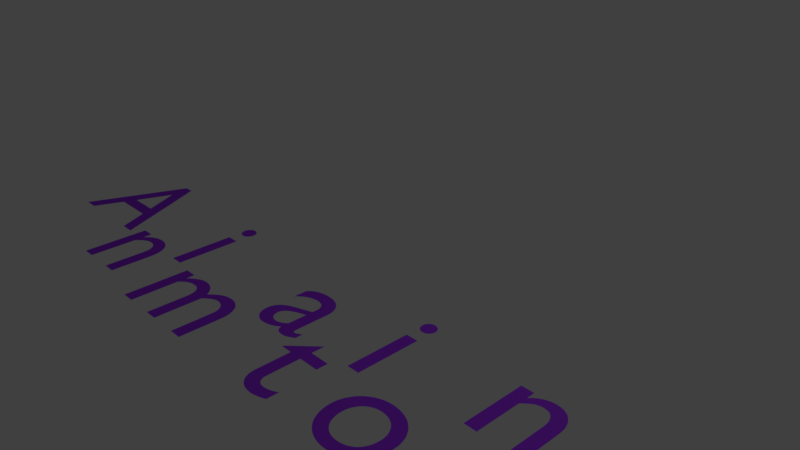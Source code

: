 # Source: textspliting.blend  (saved by Blender 2.78.0; exported with 4.5.12 LTS)
import bpy
from mathutils import Matrix  # noqa: F401  (used for matrix-valued properties, if any)

bpy.ops.wm.read_factory_settings(use_empty=True)
scene = bpy.context.scene
scene.name = 'Scene'

# ---- collections
col_collection_1 = bpy.data.collections.new('Collection 1'); scene.collection.children.link(col_collection_1)

# ---- materials (node trees are filled in below, after node groups)
mat_material_001 = bpy.data.materials.new('Material.001')
mat_material_001.alpha_threshold = 0.0
mat_material_001.use_transparent_shadow = False
mat_material_001.diffuse_color = (0.3071, 0.03452, 0.8, 1.0)
mat_material_001.roughness = 0.5

# ---- material node trees

# ---- world
world_world = bpy.data.worlds.new('World'); scene.world = world_world
world_world.color = (0.05088, 0.05088, 0.05088)
world_world.use_sun_shadow = False
world_world.sun_shadow_jitter_overblur = 0.0
world_world.cycles.sampling_method = 'MANUAL'

# ---- cameras
cam_camera = bpy.data.cameras.new('Camera')
cam_camera.clip_end = 100.0
cam_camera.lens = 35.0
cam_camera.sensor_width = 32.0
cam_camera.sensor_height = 18.0
cam_camera.ortho_scale = 7.314
cam_camera.dof.focus_distance = 0.0
cam_camera.dof.aperture_fstop = 128.0

# ---- lights
light_lamp = bpy.data.lights.new('Lamp', 'POINT')
light_lamp.transmission_factor = 0.0
light_lamp.cutoff_distance = 30.0
light_lamp.energy = 100.0
light_lamp.shadow_buffer_clip_start = 1.001
light_lamp.shadow_soft_size = 0.1
light_lamp.shadow_maximum_resolution = 0.006
light_lamp.use_absolute_resolution = True

# ---- meshes
me_mesh_010 = bpy.data.meshes.new('Mesh.010')
me_mesh_010.from_pydata([(-1.277, 0.449, 0.0), (-1.366, 0.449, 0.0), (-1.366, 0.0, 0.0), (-1.277, 0.0, 0.0), (-1.277, 0.322, 0.0), (-1.267, 0.3332, 0.0), (-1.257, 0.3431, 0.0), (-1.247, 0.352, 0.0), (-1.238, 0.3597, 0.0), (-1.229, 0.3664, 0.0), (-1.22, 0.3721, 0.0), (-1.211, 0.3768, 0.0), (-1.202, 0.3806, 0.0), (-1.193, 0.3835, 0.0), (-1.184, 0.3854, 0.0), (-1.175, 0.3866, 0.0), (-1.165, 0.387, 0.0), (-1.152, 0.3861, 0.0), (-1.14, 0.3835, 0.0), (-1.128, 0.3793, 0.0), (-1.118, 0.3734, 0.0), (-1.109, 0.3661, 0.0), (-1.101, 0.3573, 0.0), (-1.094, 0.3471, 0.0), (-1.088, 0.3356, 0.0), (-1.083, 0.3229, 0.0), (-1.08, 0.309, 0.0), (-1.078, 0.294, 0.0), (-1.077, 0.278, 0.0), (-1.077, 0.0, 0.0), (-0.988, 0.0, 0.0), (-0.988, 0.277, 0.0), (-0.9894, 0.3064, 0.0), (-0.9934, 0.3331, 0.0), (-1.0, 0.3572, 0.0), (-1.009, 0.3786, 0.0), (-1.02, 0.3974, 0.0), (-1.033, 0.4136, 0.0), (-1.047, 0.4273, 0.0), (-1.064, 0.4384, 0.0), (-1.081, 0.447, 0.0), (-1.1, 0.4531, 0.0), (-1.12, 0.4568, 0.0), (-1.141, 0.458, 0.0), (-1.153, 0.4575, 0.0), (-1.166, 0.4559, 0.0), (-1.178, 0.4534, 0.0), (-1.19, 0.4499, 0.0), (-1.202, 0.4455, 0.0), (-1.214, 0.4401, 0.0), (-1.225, 0.4339, 0.0), (-1.236, 0.4267, 0.0), (-1.247, 0.4188, 0.0), (-1.257, 0.41, 0.0), (-1.266, 0.4004, 0.0), (-1.275, 0.39, 0.0), (-1.277, 0.39, 0.0)], [], [(44, 42, 43), (45, 42, 44), (45, 41, 42), (46, 41, 45), (47, 41, 46), (47, 40, 41), (48, 40, 47), (2, 0, 1), (2, 56, 0), (48, 39, 40), (49, 39, 48), (50, 39, 49), (50, 38, 39), (51, 38, 50), (51, 37, 38), (52, 37, 51), (53, 37, 52), (53, 36, 37), (54, 36, 53), (55, 36, 54), (55, 16, 36), (16, 35, 36), (2, 55, 56), (2, 4, 55), (4, 5, 55), (5, 6, 55), (6, 7, 55), (7, 8, 55), (8, 9, 55), (9, 10, 55), (10, 11, 55), (11, 12, 55), (12, 13, 55), (13, 14, 55), (14, 15, 55), (15, 16, 55), (17, 35, 16), (18, 35, 17), (19, 35, 18), (20, 35, 19), (20, 34, 35), (21, 34, 20), (22, 34, 21), (23, 34, 22), (23, 33, 34), (24, 33, 23), (25, 33, 24), (25, 32, 33), (26, 32, 25), (2, 3, 4), (27, 32, 26), (27, 31, 32), (28, 31, 27), (29, 31, 28), (29, 30, 31)])
me_mesh_010.materials.append(mat_material_001)
me_mesh_010.use_remesh_preserve_volume = False
me_mesh_010.use_remesh_preserve_attributes = False
me_mesh_010.use_mirror_vertex_groups = False
me_mesh_010.update()
me_mesh_009 = bpy.data.meshes.new('Mesh.009')
me_mesh_009.from_pydata([(-0.764, 0.585, 0.0), (-0.7645, 0.5921, 0.0), (-0.7659, 0.599, 0.0), (-0.7682, 0.6055, 0.0), (-0.7713, 0.6116, 0.0), (-0.7751, 0.6173, 0.0), (-0.7796, 0.6224, 0.0), (-0.7847, 0.6269, 0.0), (-0.7904, 0.6307, 0.0), (-0.7965, 0.6338, 0.0), (-0.803, 0.6361, 0.0), (-0.8099, 0.6375, 0.0), (-0.817, 0.638, 0.0), (-0.8241, 0.6375, 0.0), (-0.831, 0.6361, 0.0), (-0.8375, 0.6338, 0.0), (-0.8436, 0.6307, 0.0), (-0.8493, 0.6269, 0.0), (-0.8544, 0.6224, 0.0), (-0.8589, 0.6173, 0.0), (-0.8627, 0.6116, 0.0), (-0.8658, 0.6055, 0.0), (-0.8681, 0.599, 0.0), (-0.8695, 0.5921, 0.0), (-0.87, 0.585, 0.0), (-0.8695, 0.5779, 0.0), (-0.8681, 0.571, 0.0), (-0.8658, 0.5645, 0.0), (-0.8627, 0.5584, 0.0), (-0.8589, 0.5527, 0.0), (-0.8544, 0.5476, 0.0), (-0.8493, 0.5431, 0.0), (-0.8436, 0.5393, 0.0), (-0.8375, 0.5362, 0.0), (-0.831, 0.5339, 0.0), (-0.8241, 0.5325, 0.0), (-0.817, 0.532, 0.0), (-0.8099, 0.5325, 0.0), (-0.803, 0.5339, 0.0), (-0.7965, 0.5362, 0.0), (-0.7904, 0.5393, 0.0), (-0.7847, 0.5431, 0.0), (-0.7796, 0.5476, 0.0), (-0.7751, 0.5527, 0.0), (-0.7713, 0.5584, 0.0), (-0.7682, 0.5645, 0.0), (-0.7659, 0.571, 0.0), (-0.7645, 0.5779, 0.0), (-0.773, 0.449, 0.0), (-0.862, 0.449, 0.0), (-0.862, 0.0, 0.0), (-0.773, 0.0, 0.0)], [], [(13, 11, 12), (13, 10, 11), (14, 10, 13), (14, 9, 10), (15, 9, 14), (15, 8, 9), (16, 8, 15), (16, 7, 8), (17, 7, 16), (17, 6, 7), (18, 6, 17), (18, 5, 6), (19, 5, 18), (19, 4, 5), (20, 4, 19), (20, 3, 4), (21, 3, 20), (21, 2, 3), (22, 2, 21), (22, 1, 2), (23, 1, 22), (23, 0, 1), (24, 0, 23), (25, 0, 24), (25, 47, 0), (25, 46, 47), (26, 46, 25), (26, 45, 46), (27, 45, 26), (27, 44, 45), (28, 44, 27), (28, 43, 44), (29, 43, 28), (29, 42, 43), (30, 42, 29), (30, 41, 42), (31, 41, 30), (31, 40, 41), (32, 40, 31), (32, 39, 40), (33, 39, 32), (33, 38, 39), (34, 38, 33), (34, 37, 38), (35, 37, 34), (35, 36, 37), (50, 48, 49), (50, 51, 48)])
me_mesh_009.materials.append(mat_material_001)
me_mesh_009.use_remesh_preserve_volume = False
me_mesh_009.use_remesh_preserve_attributes = False
me_mesh_009.use_mirror_vertex_groups = False
me_mesh_009.update()
me_mesh_007 = bpy.data.meshes.new('Mesh.007')
me_mesh_007.from_pydata([(-0.649, 0.449, 0.0), (-0.649, 0.0, 0.0), (-0.56, 0.0, 0.0), (-0.56, 0.326, 0.0), (-0.5509, 0.3362, 0.0), (-0.542, 0.3452, 0.0), (-0.5332, 0.353, 0.0), (-0.5245, 0.3599, 0.0), (-0.5158, 0.3657, 0.0), (-0.507, 0.3706, 0.0), (-0.498, 0.3746, 0.0), (-0.4888, 0.3778, 0.0), (-0.4793, 0.3801, 0.0), (-0.4694, 0.3818, 0.0), (-0.459, 0.3827, 0.0), (-0.448, 0.383, 0.0), (-0.4372, 0.3823, 0.0), (-0.4267, 0.3804, 0.0), (-0.4168, 0.377, 0.0), (-0.4074, 0.3723, 0.0), (-0.3988, 0.3661, 0.0), (-0.391, 0.3584, 0.0), (-0.3841, 0.3492, 0.0), (-0.3782, 0.3384, 0.0), (-0.3735, 0.326, 0.0), (-0.3699, 0.3121, 0.0), (-0.3678, 0.2964, 0.0), (-0.367, 0.279, 0.0), (-0.367, 0.0, 0.0), (-0.278, 0.0, 0.0), (-0.278, 0.326, 0.0), (-0.2699, 0.3341, 0.0), (-0.2615, 0.3417, 0.0), (-0.253, 0.349, 0.0), (-0.2443, 0.3557, 0.0), (-0.2356, 0.3618, 0.0), (-0.2269, 0.3672, 0.0), (-0.2182, 0.372, 0.0), (-0.2097, 0.376, 0.0), (-0.2014, 0.3792, 0.0), (-0.1933, 0.3814, 0.0), (-0.1854, 0.3827, 0.0), (-0.178, 0.383, 0.0), (-0.1655, 0.3822, 0.0), (-0.1534, 0.3799, 0.0), (-0.142, 0.3762, 0.0), (-0.1312, 0.3709, 0.0), (-0.1213, 0.3642, 0.0), (-0.1124, 0.356, 0.0), (-0.1045, 0.3464, 0.0), (-0.09778, 0.3354, 0.0), (-0.09236, 0.3231, 0.0), (-0.08835, 0.3094, 0.0), (-0.08586, 0.2944, 0.0), (-0.085, 0.278, 0.0), (-0.085, 0.0, 0.0), (0.004, 0.0, 0.0), (0.004, 0.282, 0.0), (0.002806, 0.3077, 0.0), (-0.0007176, 0.3318, 0.0), (-0.006484, 0.3542, 0.0), (-0.01441, 0.3747, 0.0), (-0.0244, 0.3933, 0.0), (-0.03638, 0.4098, 0.0), (-0.05025, 0.424, 0.0), (-0.06593, 0.4359, 0.0), (-0.08333, 0.4454, 0.0), (-0.1024, 0.4523, 0.0), (-0.123, 0.4566, 0.0), (-0.145, 0.458, 0.0), (-0.1607, 0.4572, 0.0), (-0.1756, 0.4551, 0.0), (-0.19, 0.4515, 0.0), (-0.2037, 0.4468, 0.0), (-0.2168, 0.4409, 0.0), (-0.2294, 0.434, 0.0), (-0.2414, 0.4262, 0.0), (-0.253, 0.4176, 0.0), (-0.2641, 0.4082, 0.0), (-0.2748, 0.3983, 0.0), (-0.2851, 0.3878, 0.0), (-0.295, 0.377, 0.0), (-0.3029, 0.3897, 0.0), (-0.3114, 0.4014, 0.0), (-0.3206, 0.412, 0.0), (-0.3304, 0.4216, 0.0), (-0.3408, 0.43, 0.0), (-0.3519, 0.4374, 0.0), (-0.3635, 0.4436, 0.0), (-0.3756, 0.4488, 0.0), (-0.3882, 0.4528, 0.0), (-0.4014, 0.4557, 0.0), (-0.415, 0.4574, 0.0), (-0.429, 0.458, 0.0), (-0.4395, 0.4575, 0.0), (-0.4501, 0.4562, 0.0), (-0.4607, 0.4538, 0.0), (-0.4714, 0.4506, 0.0), (-0.4822, 0.4464, 0.0), (-0.493, 0.4413, 0.0), (-0.5039, 0.4351, 0.0), (-0.5149, 0.4281, 0.0), (-0.526, 0.42, 0.0), (-0.5372, 0.411, 0.0), (-0.5486, 0.401, 0.0), (-0.56, 0.39, 0.0), (-0.56, 0.449, 0.0)], [], [(94, 92, 93), (70, 68, 69), (95, 92, 94), (95, 91, 92), (71, 68, 70), (71, 67, 68), (96, 91, 95), (96, 90, 91), (72, 67, 71), (97, 90, 96), (97, 89, 90), (72, 66, 67), (73, 66, 72), (98, 89, 97), (1, 106, 0), (1, 105, 106), (98, 88, 89), (74, 66, 73), (99, 88, 98), (74, 65, 66), (99, 87, 88), (100, 87, 99), (75, 65, 74), (100, 86, 87), (75, 64, 65), (101, 86, 100), (76, 64, 75), (101, 85, 86), (102, 85, 101), (77, 64, 76), (77, 63, 64), (102, 84, 85), (103, 84, 102), (78, 63, 77), (103, 83, 84), (104, 83, 103), (78, 62, 63), (79, 62, 78), (104, 82, 83), (105, 82, 104), (80, 62, 79), (80, 42, 62), (42, 61, 62), (1, 3, 105), (3, 4, 105), (4, 5, 105), (5, 6, 105), (6, 7, 105), (7, 8, 105), (8, 9, 105), (9, 10, 105), (10, 11, 105), (11, 12, 105), (12, 13, 105), (13, 14, 105), (14, 82, 105), (14, 15, 82), (15, 81, 82), (81, 41, 80), (41, 42, 80), (16, 81, 15), (43, 61, 42), (81, 40, 41), (17, 81, 16), (44, 61, 43), (81, 39, 40), (18, 81, 17), (45, 61, 44), (81, 38, 39), (19, 81, 18), (19, 38, 81), (46, 61, 45), (19, 37, 38), (46, 60, 61), (20, 37, 19), (20, 36, 37), (47, 60, 46), (20, 35, 36), (21, 35, 20), (48, 60, 47), (21, 34, 35), (22, 34, 21), (49, 60, 48), (22, 33, 34), (49, 59, 60), (23, 33, 22), (23, 32, 33), (50, 59, 49), (23, 31, 32), (24, 31, 23), (51, 59, 50), (24, 30, 31), (51, 58, 59), (25, 30, 24), (1, 2, 3), (25, 29, 30), (52, 58, 51), (26, 29, 25), (53, 58, 52), (53, 57, 58), (27, 29, 26), (54, 57, 53), (54, 56, 57), (28, 29, 27), (55, 56, 54)])
me_mesh_007.materials.append(mat_material_001)
me_mesh_007.use_remesh_preserve_volume = False
me_mesh_007.use_remesh_preserve_attributes = False
me_mesh_007.use_mirror_vertex_groups = False
me_mesh_007.update()
me_mesh_006 = bpy.data.meshes.new('Mesh.006')
me_mesh_006.from_pydata([(0.474, 0.08, 0.0), (0.469, 0.07638, 0.0), (0.4642, 0.07301, 0.0), (0.4595, 0.06992, 0.0), (0.4549, 0.06711, 0.0), (0.4505, 0.06459, 0.0), (0.4464, 0.06238, 0.0), (0.4424, 0.06047, 0.0), (0.4387, 0.05889, 0.0), (0.4353, 0.05764, 0.0), (0.4322, 0.05674, 0.0), (0.4294, 0.05619, 0.0), (0.427, 0.056, 0.0), (0.4244, 0.05613, 0.0), (0.4219, 0.05652, 0.0), (0.4197, 0.0572, 0.0), (0.4177, 0.05819, 0.0), (0.4159, 0.05949, 0.0), (0.4144, 0.06113, 0.0), (0.4131, 0.06312, 0.0), (0.412, 0.06548, 0.0), (0.4111, 0.06823, 0.0), (0.4105, 0.07139, 0.0), (0.4101, 0.07498, 0.0), (0.41, 0.079, 0.0), (0.41, 0.31, 0.0), (0.4085, 0.3343, 0.0), (0.4042, 0.3564, 0.0), (0.3973, 0.3762, 0.0), (0.388, 0.3937, 0.0), (0.3763, 0.4091, 0.0), (0.3626, 0.4223, 0.0), (0.347, 0.4333, 0.0), (0.3297, 0.4423, 0.0), (0.3109, 0.4492, 0.0), (0.2907, 0.4541, 0.0), (0.2693, 0.457, 0.0), (0.247, 0.458, 0.0), (0.2311, 0.4576, 0.0), (0.2158, 0.4563, 0.0), (0.2012, 0.4542, 0.0), (0.1873, 0.4513, 0.0), (0.1739, 0.4475, 0.0), (0.1612, 0.4429, 0.0), (0.1492, 0.4374, 0.0), (0.1377, 0.431, 0.0), (0.1269, 0.4238, 0.0), (0.1167, 0.4158, 0.0), (0.107, 0.4068, 0.0), (0.098, 0.397, 0.0), (0.098, 0.3, 0.0), (0.1089, 0.3122, 0.0), (0.12, 0.3232, 0.0), (0.1314, 0.3331, 0.0), (0.143, 0.3419, 0.0), (0.1548, 0.3495, 0.0), (0.1667, 0.3561, 0.0), (0.1788, 0.3617, 0.0), (0.191, 0.3661, 0.0), (0.2032, 0.3696, 0.0), (0.2155, 0.3721, 0.0), (0.2277, 0.3735, 0.0), (0.24, 0.374, 0.0), (0.2529, 0.3735, 0.0), (0.2647, 0.372, 0.0), (0.2754, 0.3695, 0.0), (0.285, 0.366, 0.0), (0.2934, 0.3613, 0.0), (0.3007, 0.3555, 0.0), (0.3069, 0.3485, 0.0), (0.312, 0.3404, 0.0), (0.3159, 0.331, 0.0), (0.3187, 0.3203, 0.0), (0.3204, 0.3083, 0.0), (0.321, 0.295, 0.0), (0.321, 0.271, 0.0), (0.242, 0.243, 0.0), (0.2239, 0.2364, 0.0), (0.2057, 0.2296, 0.0), (0.1877, 0.2224, 0.0), (0.1703, 0.2144, 0.0), (0.1538, 0.2056, 0.0), (0.1385, 0.1956, 0.0), (0.1247, 0.1844, 0.0), (0.1127, 0.1716, 0.0), (0.1028, 0.1571, 0.0), (0.09533, 0.1406, 0.0), (0.09064, 0.122, 0.0), (0.089, 0.101, 0.0), (0.0899, 0.08665, 0.0), (0.09256, 0.07271, 0.0), (0.09691, 0.05934, 0.0), (0.1029, 0.0467, 0.0), (0.1103, 0.03495, 0.0), (0.1192, 0.02425, 0.0), (0.1295, 0.01476, 0.0), (0.1411, 0.00663, 0.0), (0.154, 3.124e-05, 0.0), (0.1679, -0.00488, 0.0), (0.183, -0.007943, 0.0), (0.199, -0.009, 0.0), (0.2092, -0.008687, 0.0), (0.2195, -0.007745, 0.0), (0.2297, -0.006172, 0.0), (0.2399, -0.003963, 0.0), (0.2501, -0.001115, 0.0), (0.2602, 0.002375, 0.0), (0.2704, 0.006511, 0.0), (0.2804, 0.0113, 0.0), (0.2904, 0.01673, 0.0), (0.3003, 0.02283, 0.0), (0.3102, 0.02958, 0.0), (0.32, 0.037, 0.0), (0.3223, 0.02937, 0.0), (0.3251, 0.02248, 0.0), (0.3285, 0.01631, 0.0), (0.3325, 0.01085, 0.0), (0.3371, 0.006086, 0.0), (0.3424, 0.002, 0.0), (0.3483, -0.001419, 0.0), (0.3548, -0.004185, 0.0), (0.362, -0.006313, 0.0), (0.37, -0.007815, 0.0), (0.3786, -0.008706, 0.0), (0.388, -0.009, 0.0), (0.3948, -0.008827, 0.0), (0.4012, -0.008282, 0.0), (0.4075, -0.007328, 0.0), (0.4136, -0.005926, 0.0), (0.4198, -0.004038, 0.0), (0.4261, -0.001625, 0.0), (0.4327, 0.00135, 0.0), (0.4397, 0.004926, 0.0), (0.4472, 0.009141, 0.0), (0.4553, 0.01403, 0.0), (0.4642, 0.01964, 0.0), (0.474, 0.026, 0.0), (0.321, 0.091, 0.0), (0.315, 0.08544, 0.0), (0.3088, 0.08027, 0.0), (0.3026, 0.07552, 0.0), (0.2963, 0.07119, 0.0), (0.29, 0.0673, 0.0), (0.2835, 0.06388, 0.0), (0.277, 0.06093, 0.0), (0.2703, 0.05848, 0.0), (0.2636, 0.05655, 0.0), (0.2568, 0.05514, 0.0), (0.25, 0.05429, 0.0), (0.243, 0.054, 0.0), (0.234, 0.05453, 0.0), (0.2254, 0.0561, 0.0), (0.2174, 0.05864, 0.0), (0.21, 0.06211, 0.0), (0.2032, 0.06646, 0.0), (0.1971, 0.07163, 0.0), (0.1918, 0.07756, 0.0), (0.1874, 0.08422, 0.0), (0.1838, 0.09155, 0.0), (0.1812, 0.09949, 0.0), (0.1796, 0.108, 0.0), (0.179, 0.117, 0.0), (0.1803, 0.1297, 0.0), (0.1842, 0.1414, 0.0), (0.1905, 0.1521, 0.0), (0.1989, 0.162, 0.0), (0.2093, 0.1711, 0.0), (0.2215, 0.1796, 0.0), (0.2353, 0.1875, 0.0), (0.2504, 0.195, 0.0), (0.2667, 0.2021, 0.0), (0.2841, 0.2089, 0.0), (0.3022, 0.2155, 0.0), (0.321, 0.222, 0.0)], [], [(38, 36, 37), (39, 36, 38), (39, 35, 36), (40, 35, 39), (41, 35, 40), (41, 34, 35), (42, 34, 41), (42, 33, 34), (43, 33, 42), (44, 33, 43), (44, 32, 33), (45, 32, 44), (45, 31, 32), (46, 31, 45), (47, 31, 46), (47, 30, 31), (48, 30, 47), (48, 29, 30), (49, 29, 48), (50, 51, 49), (51, 52, 49), (52, 53, 49), (53, 54, 49), (54, 55, 49), (55, 56, 49), (56, 57, 49), (57, 58, 49), (58, 59, 49), (59, 60, 49), (60, 29, 49), (60, 61, 29), (61, 62, 29), (62, 28, 29), (62, 63, 28), (63, 27, 28), (64, 27, 63), (65, 27, 64), (66, 27, 65), (67, 27, 66), (68, 27, 67), (68, 26, 27), (69, 26, 68), (70, 26, 69), (71, 26, 70), (71, 25, 26), (72, 25, 71), (73, 25, 72), (73, 24, 25), (74, 24, 73), (75, 24, 74), (76, 173, 75), (173, 24, 75), (77, 173, 76), (78, 173, 77), (79, 173, 78), (80, 173, 79), (80, 172, 173), (137, 24, 173), (80, 171, 172), (81, 171, 80), (81, 170, 171), (82, 170, 81), (82, 169, 170), (83, 169, 82), (83, 168, 169), (83, 167, 168), (84, 167, 83), (84, 166, 167), (85, 166, 84), (85, 165, 166), (85, 164, 165), (86, 164, 85), (86, 163, 164), (86, 162, 163), (87, 162, 86), (87, 161, 162), (88, 161, 87), (88, 160, 161), (88, 159, 160), (89, 159, 88), (89, 158, 159), (89, 157, 158), (138, 24, 137), (90, 157, 89), (139, 24, 138), (90, 156, 157), (140, 24, 139), (1, 136, 0), (140, 23, 24), (90, 155, 156), (2, 136, 1), (141, 23, 140), (141, 22, 23), (3, 136, 2), (91, 155, 90), (91, 154, 155), (141, 21, 22), (142, 21, 141), (4, 136, 3), (142, 20, 21), (143, 20, 142), (5, 136, 4), (91, 153, 154), (143, 19, 20), (6, 136, 5), (144, 19, 143), (144, 18, 19), (7, 136, 6), (91, 152, 153), (144, 17, 18), (145, 17, 144), (8, 136, 7), (145, 16, 17), (92, 152, 91), (9, 136, 8), (92, 151, 152), (146, 16, 145), (146, 15, 16), (10, 136, 9), (146, 14, 15), (11, 136, 10), (147, 14, 146), (147, 13, 14), (12, 136, 11), (147, 12, 13), (92, 150, 151), (147, 136, 12), (148, 136, 147), (92, 149, 150), (149, 136, 148), (92, 112, 149), (112, 136, 149), (93, 112, 92), (93, 111, 112), (113, 136, 112), (94, 111, 93), (94, 110, 111), (114, 136, 113), (114, 135, 136), (95, 110, 94), (95, 109, 110), (115, 135, 114), (115, 134, 135), (95, 108, 109), (116, 134, 115), (96, 108, 95), (116, 133, 134), (96, 107, 108), (117, 133, 116), (117, 132, 133), (97, 107, 96), (97, 106, 107), (118, 132, 117), (118, 131, 132), (97, 105, 106), (119, 131, 118), (119, 130, 131), (98, 105, 97), (98, 104, 105), (120, 130, 119), (120, 129, 130), (98, 103, 104), (120, 128, 129), (121, 128, 120), (99, 103, 98), (121, 127, 128), (99, 102, 103), (122, 127, 121), (122, 126, 127), (99, 101, 102), (123, 126, 122), (100, 101, 99), (123, 125, 126), (124, 125, 123)])
me_mesh_006.materials.append(mat_material_001)
me_mesh_006.use_remesh_preserve_volume = False
me_mesh_006.use_remesh_preserve_attributes = False
me_mesh_006.use_mirror_vertex_groups = False
me_mesh_006.update()
me_mesh_005 = bpy.data.meshes.new('Mesh.005')
me_mesh_005.from_pydata([(0.657, 0.542, 0.0), (0.49, 0.379, 0.0), (0.49, 0.369, 0.0), (0.568, 0.369, 0.0), (0.568, 0.132, 0.0), (0.569, 0.1122, 0.0), (0.5721, 0.09343, 0.0), (0.5772, 0.0758, 0.0), (0.5843, 0.05944, 0.0), (0.5934, 0.04451, 0.0), (0.6046, 0.03112, 0.0), (0.6178, 0.01943, 0.0), (0.633, 0.009556, 0.0), (0.6503, 0.001641, 0.0), (0.6695, -0.004181, 0.0), (0.6908, -0.007773, 0.0), (0.714, -0.009, 0.0), (0.7216, -0.008734, 0.0), (0.7299, -0.007958, 0.0), (0.7387, -0.006703, 0.0), (0.748, -0.005, 0.0), (0.7575, -0.00288, 0.0), (0.7673, -0.000375, 0.0), (0.777, 0.002484, 0.0), (0.7867, 0.005667, 0.0), (0.7961, 0.009141, 0.0), (0.8053, 0.01288, 0.0), (0.8139, 0.01684, 0.0), (0.822, 0.021, 0.0), (0.822, 0.104, 0.0), (0.8131, 0.09873, 0.0), (0.8042, 0.09392, 0.0), (0.7955, 0.08956, 0.0), (0.7869, 0.08567, 0.0), (0.7784, 0.08223, 0.0), (0.77, 0.07925, 0.0), (0.7617, 0.07673, 0.0), (0.7534, 0.07467, 0.0), (0.7452, 0.07306, 0.0), (0.7371, 0.07192, 0.0), (0.729, 0.07123, 0.0), (0.721, 0.071, 0.0), (0.7143, 0.07133, 0.0), (0.7072, 0.07236, 0.0), (0.7, 0.07417, 0.0), (0.6929, 0.07685, 0.0), (0.6859, 0.08048, 0.0), (0.6793, 0.08513, 0.0), (0.6732, 0.09088, 0.0), (0.6678, 0.09781, 0.0), (0.6633, 0.106, 0.0), (0.6599, 0.1156, 0.0), (0.6578, 0.1265, 0.0), (0.657, 0.139, 0.0), (0.657, 0.369, 0.0), (0.799, 0.369, 0.0), (0.799, 0.449, 0.0), (0.657, 0.449, 0.0)], [], [(1, 57, 0), (1, 56, 57), (1, 55, 56), (2, 55, 1), (3, 55, 2), (4, 54, 3), (54, 55, 3), (4, 53, 54), (4, 52, 53), (5, 52, 4), (5, 51, 52), (5, 50, 51), (6, 50, 5), (6, 49, 50), (30, 28, 29), (31, 28, 30), (6, 48, 49), (32, 28, 31), (7, 48, 6), (7, 47, 48), (33, 28, 32), (34, 28, 33), (7, 46, 47), (35, 28, 34), (7, 45, 46), (36, 28, 35), (7, 44, 45), (37, 28, 36), (8, 44, 7), (38, 28, 37), (8, 43, 44), (39, 28, 38), (8, 42, 43), (40, 28, 39), (8, 41, 42), (41, 28, 40), (8, 28, 41), (9, 28, 8), (10, 28, 9), (11, 28, 10), (11, 27, 28), (12, 27, 11), (12, 26, 27), (12, 25, 26), (13, 25, 12), (13, 24, 25), (13, 23, 24), (13, 22, 23), (14, 22, 13), (14, 21, 22), (14, 20, 21), (15, 20, 14), (15, 19, 20), (15, 18, 19), (16, 18, 15), (16, 17, 18)])
me_mesh_005.materials.append(mat_material_001)
me_mesh_005.use_remesh_preserve_volume = False
me_mesh_005.use_remesh_preserve_attributes = False
me_mesh_005.use_mirror_vertex_groups = False
me_mesh_005.update()
me_mesh_004 = bpy.data.meshes.new('Mesh.004')
me_mesh_004.from_pydata([(0.986, 0.585, 0.0), (0.9855, 0.5921, 0.0), (0.9841, 0.599, 0.0), (0.9818, 0.6055, 0.0), (0.9787, 0.6116, 0.0), (0.9749, 0.6173, 0.0), (0.9704, 0.6224, 0.0), (0.9653, 0.6269, 0.0), (0.9596, 0.6307, 0.0), (0.9535, 0.6338, 0.0), (0.947, 0.6361, 0.0), (0.9401, 0.6375, 0.0), (0.933, 0.638, 0.0), (0.9259, 0.6375, 0.0), (0.919, 0.6361, 0.0), (0.9125, 0.6338, 0.0), (0.9064, 0.6307, 0.0), (0.9007, 0.6269, 0.0), (0.8956, 0.6224, 0.0), (0.8911, 0.6173, 0.0), (0.8873, 0.6116, 0.0), (0.8842, 0.6055, 0.0), (0.8819, 0.599, 0.0), (0.8805, 0.5921, 0.0), (0.88, 0.585, 0.0), (0.8805, 0.5779, 0.0), (0.8819, 0.571, 0.0), (0.8842, 0.5645, 0.0), (0.8873, 0.5584, 0.0), (0.8911, 0.5527, 0.0), (0.8956, 0.5476, 0.0), (0.9007, 0.5431, 0.0), (0.9064, 0.5393, 0.0), (0.9125, 0.5362, 0.0), (0.919, 0.5339, 0.0), (0.9259, 0.5325, 0.0), (0.933, 0.532, 0.0), (0.9401, 0.5325, 0.0), (0.947, 0.5339, 0.0), (0.9535, 0.5362, 0.0), (0.9596, 0.5393, 0.0), (0.9653, 0.5431, 0.0), (0.9704, 0.5476, 0.0), (0.9749, 0.5527, 0.0), (0.9787, 0.5584, 0.0), (0.9818, 0.5645, 0.0), (0.9841, 0.571, 0.0), (0.9855, 0.5779, 0.0), (0.977, 0.449, 0.0), (0.888, 0.449, 0.0), (0.888, 0.0, 0.0), (0.977, 0.0, 0.0)], [], [(13, 11, 12), (13, 10, 11), (14, 10, 13), (14, 9, 10), (15, 9, 14), (15, 8, 9), (16, 8, 15), (16, 7, 8), (17, 7, 16), (17, 6, 7), (18, 6, 17), (18, 5, 6), (19, 5, 18), (19, 4, 5), (20, 4, 19), (20, 3, 4), (21, 3, 20), (21, 2, 3), (22, 2, 21), (22, 1, 2), (23, 1, 22), (23, 0, 1), (24, 0, 23), (25, 0, 24), (25, 47, 0), (25, 46, 47), (26, 46, 25), (26, 45, 46), (27, 45, 26), (27, 44, 45), (28, 44, 27), (28, 43, 44), (29, 43, 28), (29, 42, 43), (30, 42, 29), (30, 41, 42), (31, 41, 30), (31, 40, 41), (32, 40, 31), (32, 39, 40), (33, 39, 32), (33, 38, 39), (34, 38, 33), (34, 37, 38), (35, 37, 34), (35, 36, 37), (50, 48, 49), (50, 51, 48)])
me_mesh_004.materials.append(mat_material_001)
me_mesh_004.use_remesh_preserve_volume = False
me_mesh_004.use_remesh_preserve_attributes = False
me_mesh_004.use_mirror_vertex_groups = False
me_mesh_004.update()
me_mesh_002 = bpy.data.meshes.new('Mesh.002')
me_mesh_002.from_pydata([(1.315, 0.458, 0.0), (1.282, 0.456, 0.0), (1.251, 0.45, 0.0), (1.221, 0.4404, 0.0), (1.194, 0.4273, 0.0), (1.169, 0.4111, 0.0), (1.146, 0.3919, 0.0), (1.126, 0.37, 0.0), (1.11, 0.3457, 0.0), (1.096, 0.3192, 0.0), (1.086, 0.2908, 0.0), (1.08, 0.2606, 0.0), (1.078, 0.229, 0.0), (1.08, 0.1953, 0.0), (1.086, 0.1635, 0.0), (1.096, 0.1336, 0.0), (1.109, 0.106, 0.0), (1.125, 0.08078, 0.0), (1.145, 0.05825, 0.0), (1.167, 0.0386, 0.0), (1.192, 0.02204, 0.0), (1.22, 0.008781, 0.0), (1.25, -0.0009537, 0.0), (1.281, -0.006953, 0.0), (1.315, -0.009, 0.0), (1.35, -0.007029, 0.0), (1.383, -0.001231, 0.0), (1.414, 0.008219, 0.0), (1.442, 0.02115, 0.0), (1.468, 0.03738, 0.0), (1.491, 0.05675, 0.0), (1.51, 0.07908, 0.0), (1.527, 0.1042, 0.0), (1.54, 0.1319, 0.0), (1.55, 0.1621, 0.0), (1.556, 0.1945, 0.0), (1.558, 0.229, 0.0), (1.556, 0.2614, 0.0), (1.55, 0.2921, 0.0), (1.54, 0.3209, 0.0), (1.526, 0.3475, 0.0), (1.509, 0.3717, 0.0), (1.489, 0.3934, 0.0), (1.466, 0.4123, 0.0), (1.441, 0.4282, 0.0), (1.412, 0.4409, 0.0), (1.382, 0.4503, 0.0), (1.349, 0.456, 0.0), (1.314, 0.378, 0.0), (1.336, 0.3767, 0.0), (1.356, 0.3729, 0.0), (1.375, 0.3668, 0.0), (1.393, 0.3584, 0.0), (1.409, 0.348, 0.0), (1.424, 0.3356, 0.0), (1.436, 0.3214, 0.0), (1.447, 0.3056, 0.0), (1.456, 0.2881, 0.0), (1.462, 0.2693, 0.0), (1.466, 0.2492, 0.0), (1.467, 0.228, 0.0), (1.466, 0.2045, 0.0), (1.462, 0.1827, 0.0), (1.456, 0.1625, 0.0), (1.448, 0.1442, 0.0), (1.438, 0.1277, 0.0), (1.426, 0.1131, 0.0), (1.412, 0.1006, 0.0), (1.395, 0.09015, 0.0), (1.378, 0.08189, 0.0), (1.358, 0.07589, 0.0), (1.337, 0.07224, 0.0), (1.314, 0.071, 0.0), (1.293, 0.07229, 0.0), (1.273, 0.07611, 0.0), (1.255, 0.08233, 0.0), (1.238, 0.09085, 0.0), (1.223, 0.1016, 0.0), (1.209, 0.1144, 0.0), (1.197, 0.1292, 0.0), (1.187, 0.1458, 0.0), (1.18, 0.1642, 0.0), (1.174, 0.1843, 0.0), (1.17, 0.2059, 0.0), (1.169, 0.229, 0.0), (1.17, 0.25, 0.0), (1.174, 0.2699, 0.0), (1.18, 0.2886, 0.0), (1.188, 0.3059, 0.0), (1.198, 0.3216, 0.0), (1.21, 0.3358, 0.0), (1.224, 0.3481, 0.0), (1.239, 0.3585, 0.0), (1.256, 0.3668, 0.0), (1.274, 0.3729, 0.0), (1.294, 0.3767, 0.0)], [], [(1, 47, 0), (1, 46, 47), (2, 46, 1), (2, 45, 46), (3, 45, 2), (3, 44, 45), (4, 44, 3), (4, 43, 44), (5, 43, 4), (5, 42, 43), (6, 42, 5), (6, 41, 42), (7, 48, 6), (48, 41, 6), (7, 95, 48), (49, 41, 48), (7, 94, 95), (50, 41, 49), (7, 93, 94), (51, 41, 50), (51, 40, 41), (8, 93, 7), (8, 92, 93), (52, 40, 51), (8, 91, 92), (53, 40, 52), (8, 90, 91), (54, 40, 53), (54, 39, 40), (9, 90, 8), (9, 89, 90), (55, 39, 54), (9, 88, 89), (56, 39, 55), (56, 38, 39), (10, 88, 9), (10, 87, 88), (57, 38, 56), (57, 37, 38), (11, 87, 10), (11, 86, 87), (58, 37, 57), (11, 85, 86), (59, 37, 58), (59, 36, 37), (12, 85, 11), (12, 84, 85), (60, 36, 59), (13, 84, 12), (13, 83, 84), (60, 35, 36), (61, 35, 60), (13, 82, 83), (62, 35, 61), (14, 82, 13), (62, 34, 35), (14, 81, 82), (63, 34, 62), (14, 80, 81), (15, 80, 14), (64, 34, 63), (64, 33, 34), (15, 79, 80), (65, 33, 64), (16, 79, 15), (65, 32, 33), (16, 78, 79), (66, 32, 65), (16, 77, 78), (67, 32, 66), (17, 77, 16), (67, 31, 32), (17, 76, 77), (68, 31, 67), (17, 75, 76), (69, 31, 68), (17, 74, 75), (70, 31, 69), (18, 74, 17), (70, 30, 31), (18, 73, 74), (71, 30, 70), (18, 72, 73), (72, 30, 71), (18, 30, 72), (19, 30, 18), (19, 29, 30), (20, 29, 19), (20, 28, 29), (21, 28, 20), (21, 27, 28), (22, 27, 21), (22, 26, 27), (23, 26, 22), (23, 25, 26), (24, 25, 23)])
me_mesh_002.materials.append(mat_material_001)
me_mesh_002.use_remesh_preserve_volume = False
me_mesh_002.use_remesh_preserve_attributes = False
me_mesh_002.use_mirror_vertex_groups = False
me_mesh_002.update()
me_mesh_001 = bpy.data.meshes.new('Mesh.001')
me_mesh_001.from_pydata([(1.744, 0.449, 0.0), (1.655, 0.449, 0.0), (1.655, 0.0, 0.0), (1.744, 0.0, 0.0), (1.744, 0.322, 0.0), (1.754, 0.3332, 0.0), (1.764, 0.3431, 0.0), (1.774, 0.352, 0.0), (1.783, 0.3597, 0.0), (1.792, 0.3664, 0.0), (1.801, 0.3721, 0.0), (1.81, 0.3768, 0.0), (1.819, 0.3806, 0.0), (1.828, 0.3835, 0.0), (1.837, 0.3854, 0.0), (1.846, 0.3866, 0.0), (1.856, 0.387, 0.0), (1.869, 0.3861, 0.0), (1.881, 0.3835, 0.0), (1.893, 0.3793, 0.0), (1.903, 0.3734, 0.0), (1.912, 0.3661, 0.0), (1.92, 0.3573, 0.0), (1.927, 0.3471, 0.0), (1.933, 0.3356, 0.0), (1.938, 0.3229, 0.0), (1.941, 0.309, 0.0), (1.943, 0.294, 0.0), (1.944, 0.278, 0.0), (1.944, 0.0, 0.0), (2.033, 0.0, 0.0), (2.033, 0.277, 0.0), (2.032, 0.3064, 0.0), (2.028, 0.3331, 0.0), (2.021, 0.3572, 0.0), (2.012, 0.3786, 0.0), (2.001, 0.3974, 0.0), (1.988, 0.4136, 0.0), (1.974, 0.4273, 0.0), (1.957, 0.4384, 0.0), (1.94, 0.447, 0.0), (1.921, 0.4531, 0.0), (1.901, 0.4568, 0.0), (1.88, 0.458, 0.0), (1.868, 0.4575, 0.0), (1.855, 0.4559, 0.0), (1.843, 0.4534, 0.0), (1.831, 0.4499, 0.0), (1.819, 0.4455, 0.0), (1.807, 0.4401, 0.0), (1.796, 0.4339, 0.0), (1.785, 0.4267, 0.0), (1.774, 0.4188, 0.0), (1.764, 0.41, 0.0), (1.755, 0.4004, 0.0), (1.746, 0.39, 0.0), (1.744, 0.39, 0.0)], [], [(44, 42, 43), (45, 42, 44), (45, 41, 42), (46, 41, 45), (47, 41, 46), (47, 40, 41), (48, 40, 47), (2, 0, 1), (2, 56, 0), (48, 39, 40), (49, 39, 48), (50, 39, 49), (50, 38, 39), (51, 38, 50), (51, 37, 38), (52, 37, 51), (53, 37, 52), (53, 36, 37), (54, 36, 53), (55, 36, 54), (55, 16, 36), (16, 35, 36), (2, 55, 56), (2, 4, 55), (4, 5, 55), (5, 6, 55), (6, 7, 55), (7, 8, 55), (8, 9, 55), (9, 10, 55), (10, 11, 55), (11, 12, 55), (12, 13, 55), (13, 14, 55), (14, 15, 55), (15, 16, 55), (17, 35, 16), (18, 35, 17), (19, 35, 18), (20, 35, 19), (20, 34, 35), (21, 34, 20), (22, 34, 21), (23, 34, 22), (23, 33, 34), (24, 33, 23), (25, 33, 24), (25, 32, 33), (26, 32, 25), (2, 3, 4), (27, 32, 26), (27, 31, 32), (28, 31, 27), (29, 31, 28), (29, 30, 31)])
me_mesh_001.materials.append(mat_material_001)
me_mesh_001.use_remesh_preserve_volume = False
me_mesh_001.use_remesh_preserve_attributes = False
me_mesh_001.use_mirror_vertex_groups = False
me_mesh_001.update()
me_mesh = bpy.data.meshes.new('Mesh')
me_mesh.from_pydata([(0.03136, 0.4235, 0.0), (-0.03764, 0.4235, 0.0), (-0.3306, -0.2625, 0.0), (-0.2306, -0.2625, 0.0), (-0.1446, -0.06155, 0.0), (0.1454, -0.06155, 0.0), (0.2364, -0.2625, 0.0), (0.3364, -0.2625, 0.0), (-0.004636, 0.2735, 0.0), (0.1054, 0.02645, 0.0), (-0.1066, 0.02645, 0.0)], [], [(2, 0, 1), (2, 8, 0), (8, 7, 0), (2, 10, 8), (9, 7, 8), (2, 4, 10), (4, 9, 10), (4, 5, 9), (5, 7, 9), (2, 3, 4), (6, 7, 5)])
me_mesh.materials.append(mat_material_001)
me_mesh.use_remesh_preserve_volume = False
me_mesh.use_remesh_preserve_attributes = False
me_mesh.use_mirror_vertex_groups = False
me_mesh.update()

# ---- objects
ob_text_010 = bpy.data.objects.new('Text.010', me_mesh_010)
ob_text_009 = bpy.data.objects.new('Text.009', me_mesh_009)
ob_text_007 = bpy.data.objects.new('Text.007', me_mesh_007)
ob_text_006 = bpy.data.objects.new('Text.006', me_mesh_006)
ob_text_005 = bpy.data.objects.new('Text.005', me_mesh_005)
ob_text_004 = bpy.data.objects.new('Text.004', me_mesh_004)
ob_text_002 = bpy.data.objects.new('Text.002', me_mesh_002)
ob_text_001 = bpy.data.objects.new('Text.001', me_mesh_001)
ob_text = bpy.data.objects.new('Text', me_mesh)
ob_lamp = bpy.data.objects.new('Lamp', light_lamp)
ob_camera = bpy.data.objects.new('Camera', cam_camera)

# ---- transforms, parenting, visibility, modifiers, constraints
ob_text_010.location = (0.0, -2.612, 0.0)
ob_text_010.scale = (1.889, 1.889, 1.889)
ob_text_010.lineart.crease_threshold = 0.0
ob_text_009.location = (0.0, -1.895, 0.0)
ob_text_009.scale = (1.889, 1.889, 1.889)
ob_text_009.lineart.crease_threshold = 0.0
ob_text_007.location = (0.0, -2.778, 0.0)
ob_text_007.scale = (1.889, 1.889, 1.889)
ob_text_007.lineart.crease_threshold = 0.0
ob_text_006.location = (0.0, -1.913, 0.0)
ob_text_006.scale = (1.889, 1.889, 1.889)
ob_text_006.lineart.crease_threshold = 0.0
ob_text_005.location = (0.0, -2.759, 0.0)
ob_text_005.scale = (1.889, 1.889, 1.889)
ob_text_005.lineart.crease_threshold = 0.0
ob_text_004.location = (0.0, -1.784, 0.0)
ob_text_004.scale = (1.889, 1.889, 1.889)
ob_text_004.lineart.crease_threshold = 0.0
ob_text_002.location = (0.0, -2.741, 0.0)
ob_text_002.scale = (1.889, 1.889, 1.889)
ob_text_002.lineart.crease_threshold = 0.0
ob_text_001.location = (0.0, -1.582, 0.0)
ob_text_001.scale = (1.889, 1.889, 1.889)
ob_text_001.lineart.crease_threshold = 0.0
ob_text.location = (-3.35, -1.417, 0.0)
ob_text.scale = (1.889, 1.889, 1.889)
ob_text.lineart.crease_threshold = 0.0
ob_lamp.location = (4.076, 1.005, 5.904)
ob_lamp.rotation_euler = (0.6503, 0.05522, 1.866)
ob_lamp.lock_rotations_4d = False
ob_lamp.empty_display_type = 'ARROWS'
ob_lamp.color = (0.0, 0.0, 0.0, 0.0)
ob_lamp.lineart.crease_threshold = 0.0
ob_camera.location = (7.481, -6.508, 5.344)
ob_camera.rotation_euler = (1.109, 0.0, 0.8149)
ob_camera.lock_rotations_4d = False
ob_camera.empty_display_type = 'ARROWS'
ob_camera.color = (0.0, 0.0, 0.0, 0.0)
ob_camera.display_type = 'WIRE'
ob_camera.lineart.crease_threshold = 0.0

# ---- collection membership
col_collection_1.objects.link(ob_text_010)
col_collection_1.objects.link(ob_text_009)
col_collection_1.objects.link(ob_text_007)
col_collection_1.objects.link(ob_text_006)
col_collection_1.objects.link(ob_text_005)
col_collection_1.objects.link(ob_text_004)
col_collection_1.objects.link(ob_text_002)
col_collection_1.objects.link(ob_text_001)
col_collection_1.objects.link(ob_text)
col_collection_1.objects.link(ob_lamp)
col_collection_1.objects.link(ob_camera)

# ---- scene / render settings (as saved in the file)
scene.camera = ob_camera
scene.frame_start = 1; scene.frame_end = 80; scene.frame_set(1)
scene.render.engine = 'BLENDER_EEVEE_NEXT'
scene.render.resolution_percentage = 50
scene.render.dither_intensity = 0.0
scene.cycles.use_denoising = False
scene.cycles.samples = 128
scene.cycles.sampling_pattern = 'TABULATED_SOBOL'
scene.cycles.light_sampling_threshold = 0.0
scene.cycles.use_adaptive_sampling = False
scene.cycles.use_light_tree = False
scene.cycles.blur_glossy = 0.0
scene.cycles.sample_clamp_indirect = 0.0
scene.view_settings.view_transform = 'Standard'
bpy.context.view_layer.update()
